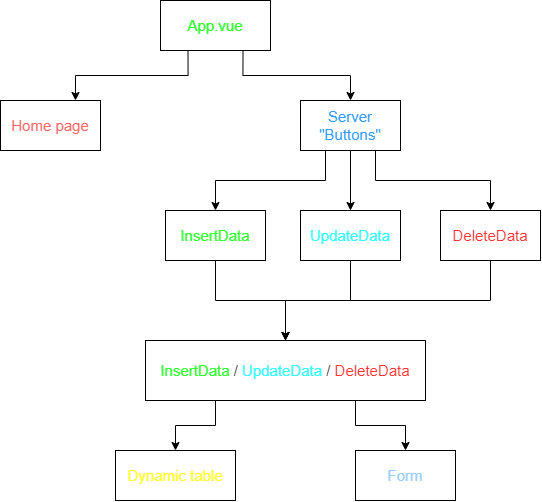

The diagram above was exported from draw.io. Its source (the exported page's mxGraphModel, read from the mxfile embedded in the PNG):
<mxGraphModel dx="1171" dy="697" grid="1" gridSize="10" guides="1" tooltips="1" connect="1" arrows="1" fold="1" page="1" pageScale="1" pageWidth="850" pageHeight="1100" math="0" shadow="0">
  <root>
    <mxCell id="0" />
    <mxCell id="1" parent="0" />
    <mxCell id="4" style="edgeStyle=orthogonalEdgeStyle;rounded=0;orthogonalLoop=1;jettySize=auto;html=1;exitX=0.25;exitY=1;exitDx=0;exitDy=0;entryX=0.75;entryY=0;entryDx=0;entryDy=0;" parent="1" source="2" target="3" edge="1">
      <mxGeometry relative="1" as="geometry" />
    </mxCell>
    <mxCell id="7" style="edgeStyle=orthogonalEdgeStyle;rounded=0;orthogonalLoop=1;jettySize=auto;html=1;exitX=0.75;exitY=1;exitDx=0;exitDy=0;entryX=0.5;entryY=0;entryDx=0;entryDy=0;" parent="1" source="2" target="8" edge="1">
      <mxGeometry relative="1" as="geometry">
        <mxPoint x="505" y="140" as="targetPoint" />
      </mxGeometry>
    </mxCell>
    <mxCell id="2" value="&lt;font style=&quot;font-size: 15px&quot; color=&quot;#33ff33&quot;&gt;App.vue&lt;/font&gt;" style="rounded=0;whiteSpace=wrap;html=1;" parent="1" vertex="1">
      <mxGeometry x="315" y="40" width="110" height="50" as="geometry" />
    </mxCell>
    <mxCell id="3" value="&lt;font style=&quot;font-size: 15px&quot; color=&quot;#ff6666&quot;&gt;Home page&lt;/font&gt;" style="rounded=0;whiteSpace=wrap;html=1;" parent="1" vertex="1">
      <mxGeometry x="155" y="140" width="100" height="50" as="geometry" />
    </mxCell>
    <mxCell id="20" style="edgeStyle=orthogonalEdgeStyle;rounded=0;orthogonalLoop=1;jettySize=auto;html=1;exitX=0.5;exitY=1;exitDx=0;exitDy=0;entryX=0.5;entryY=0;entryDx=0;entryDy=0;" edge="1" parent="1" source="5" target="15">
      <mxGeometry relative="1" as="geometry" />
    </mxCell>
    <mxCell id="5" value="&lt;font style=&quot;font-size: 15px&quot; color=&quot;#33ff33&quot;&gt;InsertData&lt;/font&gt;" style="rounded=0;whiteSpace=wrap;html=1;" parent="1" vertex="1">
      <mxGeometry x="320" y="250" width="100" height="50" as="geometry" />
    </mxCell>
    <mxCell id="9" style="edgeStyle=orthogonalEdgeStyle;rounded=0;orthogonalLoop=1;jettySize=auto;html=1;exitX=0.25;exitY=1;exitDx=0;exitDy=0;entryX=0.5;entryY=0;entryDx=0;entryDy=0;" parent="1" source="8" target="5" edge="1">
      <mxGeometry relative="1" as="geometry" />
    </mxCell>
    <mxCell id="11" style="edgeStyle=orthogonalEdgeStyle;rounded=0;orthogonalLoop=1;jettySize=auto;html=1;exitX=0.5;exitY=1;exitDx=0;exitDy=0;entryX=0.5;entryY=0;entryDx=0;entryDy=0;" parent="1" source="8" target="10" edge="1">
      <mxGeometry relative="1" as="geometry" />
    </mxCell>
    <mxCell id="13" style="edgeStyle=orthogonalEdgeStyle;rounded=0;orthogonalLoop=1;jettySize=auto;html=1;exitX=0.75;exitY=1;exitDx=0;exitDy=0;entryX=0.5;entryY=0;entryDx=0;entryDy=0;" parent="1" source="8" target="12" edge="1">
      <mxGeometry relative="1" as="geometry">
        <mxPoint x="645" y="165" as="targetPoint" />
      </mxGeometry>
    </mxCell>
    <mxCell id="8" value="&lt;font style=&quot;font-size: 15px&quot; color=&quot;#3399ff&quot;&gt;Server &quot;Buttons&quot;&lt;/font&gt;" style="rounded=0;whiteSpace=wrap;html=1;" parent="1" vertex="1">
      <mxGeometry x="455" y="140" width="100" height="50" as="geometry" />
    </mxCell>
    <mxCell id="21" style="edgeStyle=orthogonalEdgeStyle;rounded=0;orthogonalLoop=1;jettySize=auto;html=1;exitX=0.5;exitY=1;exitDx=0;exitDy=0;entryX=0.5;entryY=0;entryDx=0;entryDy=0;" edge="1" parent="1" source="10" target="15">
      <mxGeometry relative="1" as="geometry" />
    </mxCell>
    <mxCell id="10" value="&lt;font style=&quot;font-size: 15px&quot; color=&quot;#33ffff&quot;&gt;UpdateData&lt;/font&gt;" style="rounded=0;whiteSpace=wrap;html=1;" parent="1" vertex="1">
      <mxGeometry x="455" y="250" width="100" height="50" as="geometry" />
    </mxCell>
    <mxCell id="22" style="edgeStyle=orthogonalEdgeStyle;rounded=0;orthogonalLoop=1;jettySize=auto;html=1;exitX=0.5;exitY=1;exitDx=0;exitDy=0;" edge="1" parent="1" source="12">
      <mxGeometry relative="1" as="geometry">
        <mxPoint x="440" y="380" as="targetPoint" />
      </mxGeometry>
    </mxCell>
    <mxCell id="12" value="&lt;font style=&quot;font-size: 15px&quot; color=&quot;#ff3333&quot;&gt;DeleteData&lt;/font&gt;" style="rounded=0;whiteSpace=wrap;html=1;" parent="1" vertex="1">
      <mxGeometry x="595" y="250" width="100" height="50" as="geometry" />
    </mxCell>
    <mxCell id="18" style="edgeStyle=orthogonalEdgeStyle;rounded=0;orthogonalLoop=1;jettySize=auto;html=1;exitX=0.25;exitY=1;exitDx=0;exitDy=0;entryX=0.5;entryY=0;entryDx=0;entryDy=0;" edge="1" parent="1" source="15" target="16">
      <mxGeometry relative="1" as="geometry" />
    </mxCell>
    <mxCell id="19" style="edgeStyle=orthogonalEdgeStyle;rounded=0;orthogonalLoop=1;jettySize=auto;html=1;exitX=0.75;exitY=1;exitDx=0;exitDy=0;entryX=0.5;entryY=0;entryDx=0;entryDy=0;" edge="1" parent="1" source="15" target="17">
      <mxGeometry relative="1" as="geometry" />
    </mxCell>
    <mxCell id="15" value="&lt;font style=&quot;font-size: 15px&quot;&gt;&lt;font color=&quot;#33ff33&quot;&gt;InsertData&lt;/font&gt;&lt;font color=&quot;#ffff99&quot;&gt;&amp;nbsp;&lt;/font&gt;/&amp;nbsp;&lt;font color=&quot;#33ffff&quot;&gt;UpdateData&lt;/font&gt;&lt;font color=&quot;#99ccff&quot;&gt;&amp;nbsp;&lt;/font&gt;/&amp;nbsp;&lt;font color=&quot;#ff3333&quot;&gt;DeleteData&lt;/font&gt;&lt;/font&gt;" style="rounded=0;whiteSpace=wrap;html=1;" vertex="1" parent="1">
      <mxGeometry x="300" y="380" width="280" height="60" as="geometry" />
    </mxCell>
    <mxCell id="16" value="&lt;font style=&quot;font-size: 15px&quot; color=&quot;#ffff33&quot;&gt;Dynamic table&lt;/font&gt;" style="rounded=0;whiteSpace=wrap;html=1;" vertex="1" parent="1">
      <mxGeometry x="270" y="490" width="120" height="50" as="geometry" />
    </mxCell>
    <mxCell id="17" value="&lt;font style=&quot;font-size: 15px&quot; color=&quot;#99ccff&quot;&gt;Form&lt;/font&gt;" style="rounded=0;whiteSpace=wrap;html=1;" vertex="1" parent="1">
      <mxGeometry x="510" y="490" width="100" height="50" as="geometry" />
    </mxCell>
  </root>
</mxGraphModel>